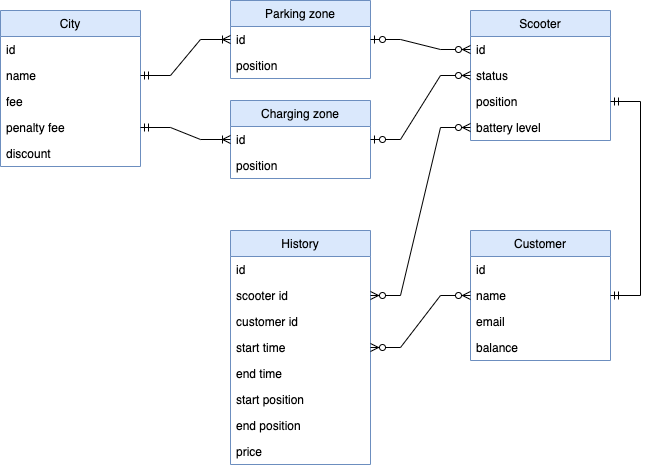

The diagram above was exported from draw.io. Its source (the exported page's mxGraphModel, read from the mxfile embedded in the PNG):
<mxGraphModel dx="983" dy="570" grid="1" gridSize="10" guides="1" tooltips="1" connect="1" arrows="1" fold="1" page="1" pageScale="1" pageWidth="1169" pageHeight="827" background="#ffffff" math="0" shadow="0">
  <root>
    <mxCell id="0" />
    <mxCell id="1" parent="0" />
    <mxCell id="pfC70tz0XoPEibJ9RnRp-3" value="City" style="swimlane;fontStyle=0;childLayout=stackLayout;horizontal=1;startSize=26;fillColor=#dae8fc;horizontalStack=0;resizeParent=1;resizeParentMax=0;resizeLast=0;collapsible=1;marginBottom=0;strokeColor=#6c8ebf;" vertex="1" parent="1">
      <mxGeometry x="240" y="150" width="140" height="156" as="geometry" />
    </mxCell>
    <mxCell id="pfC70tz0XoPEibJ9RnRp-4" value="id" style="text;strokeColor=none;fillColor=none;align=left;verticalAlign=top;spacingLeft=4;spacingRight=4;overflow=hidden;rotatable=0;points=[[0,0.5],[1,0.5]];portConstraint=eastwest;" vertex="1" parent="pfC70tz0XoPEibJ9RnRp-3">
      <mxGeometry y="26" width="140" height="26" as="geometry" />
    </mxCell>
    <mxCell id="pfC70tz0XoPEibJ9RnRp-5" value="name" style="text;strokeColor=none;fillColor=none;align=left;verticalAlign=top;spacingLeft=4;spacingRight=4;overflow=hidden;rotatable=0;points=[[0,0.5],[1,0.5]];portConstraint=eastwest;" vertex="1" parent="pfC70tz0XoPEibJ9RnRp-3">
      <mxGeometry y="52" width="140" height="26" as="geometry" />
    </mxCell>
    <mxCell id="pfC70tz0XoPEibJ9RnRp-6" value="fee" style="text;strokeColor=none;fillColor=none;align=left;verticalAlign=top;spacingLeft=4;spacingRight=4;overflow=hidden;rotatable=0;points=[[0,0.5],[1,0.5]];portConstraint=eastwest;" vertex="1" parent="pfC70tz0XoPEibJ9RnRp-3">
      <mxGeometry y="78" width="140" height="26" as="geometry" />
    </mxCell>
    <mxCell id="pfC70tz0XoPEibJ9RnRp-7" value="penalty fee" style="text;strokeColor=none;fillColor=none;align=left;verticalAlign=top;spacingLeft=4;spacingRight=4;overflow=hidden;rotatable=0;points=[[0,0.5],[1,0.5]];portConstraint=eastwest;" vertex="1" parent="pfC70tz0XoPEibJ9RnRp-3">
      <mxGeometry y="104" width="140" height="26" as="geometry" />
    </mxCell>
    <mxCell id="pfC70tz0XoPEibJ9RnRp-8" value="discount" style="text;strokeColor=none;fillColor=none;align=left;verticalAlign=top;spacingLeft=4;spacingRight=4;overflow=hidden;rotatable=0;points=[[0,0.5],[1,0.5]];portConstraint=eastwest;" vertex="1" parent="pfC70tz0XoPEibJ9RnRp-3">
      <mxGeometry y="130" width="140" height="26" as="geometry" />
    </mxCell>
    <mxCell id="pfC70tz0XoPEibJ9RnRp-9" value="Parking zone" style="swimlane;fontStyle=0;childLayout=stackLayout;horizontal=1;startSize=26;fillColor=#dae8fc;horizontalStack=0;resizeParent=1;resizeParentMax=0;resizeLast=0;collapsible=1;marginBottom=0;strokeColor=#6c8ebf;" vertex="1" parent="1">
      <mxGeometry x="470" y="140" width="140" height="78" as="geometry" />
    </mxCell>
    <mxCell id="pfC70tz0XoPEibJ9RnRp-10" value="id" style="text;strokeColor=none;fillColor=none;align=left;verticalAlign=top;spacingLeft=4;spacingRight=4;overflow=hidden;rotatable=0;points=[[0,0.5],[1,0.5]];portConstraint=eastwest;" vertex="1" parent="pfC70tz0XoPEibJ9RnRp-9">
      <mxGeometry y="26" width="140" height="26" as="geometry" />
    </mxCell>
    <mxCell id="pfC70tz0XoPEibJ9RnRp-11" value="position" style="text;strokeColor=none;fillColor=none;align=left;verticalAlign=top;spacingLeft=4;spacingRight=4;overflow=hidden;rotatable=0;points=[[0,0.5],[1,0.5]];portConstraint=eastwest;" vertex="1" parent="pfC70tz0XoPEibJ9RnRp-9">
      <mxGeometry y="52" width="140" height="26" as="geometry" />
    </mxCell>
    <mxCell id="pfC70tz0XoPEibJ9RnRp-15" value="Charging zone" style="swimlane;fontStyle=0;childLayout=stackLayout;horizontal=1;startSize=26;fillColor=#dae8fc;horizontalStack=0;resizeParent=1;resizeParentMax=0;resizeLast=0;collapsible=1;marginBottom=0;strokeColor=#6c8ebf;" vertex="1" parent="1">
      <mxGeometry x="470" y="240" width="140" height="78" as="geometry" />
    </mxCell>
    <mxCell id="pfC70tz0XoPEibJ9RnRp-16" value="id" style="text;strokeColor=none;fillColor=none;align=left;verticalAlign=top;spacingLeft=4;spacingRight=4;overflow=hidden;rotatable=0;points=[[0,0.5],[1,0.5]];portConstraint=eastwest;" vertex="1" parent="pfC70tz0XoPEibJ9RnRp-15">
      <mxGeometry y="26" width="140" height="26" as="geometry" />
    </mxCell>
    <mxCell id="pfC70tz0XoPEibJ9RnRp-17" value="position" style="text;strokeColor=none;fillColor=none;align=left;verticalAlign=top;spacingLeft=4;spacingRight=4;overflow=hidden;rotatable=0;points=[[0,0.5],[1,0.5]];portConstraint=eastwest;" vertex="1" parent="pfC70tz0XoPEibJ9RnRp-15">
      <mxGeometry y="52" width="140" height="26" as="geometry" />
    </mxCell>
    <mxCell id="pfC70tz0XoPEibJ9RnRp-18" value="Scooter" style="swimlane;fontStyle=0;childLayout=stackLayout;horizontal=1;startSize=26;fillColor=#dae8fc;horizontalStack=0;resizeParent=1;resizeParentMax=0;resizeLast=0;collapsible=1;marginBottom=0;strokeColor=#6c8ebf;" vertex="1" parent="1">
      <mxGeometry x="710" y="150" width="140" height="130" as="geometry" />
    </mxCell>
    <mxCell id="pfC70tz0XoPEibJ9RnRp-19" value="id" style="text;strokeColor=none;fillColor=none;align=left;verticalAlign=top;spacingLeft=4;spacingRight=4;overflow=hidden;rotatable=0;points=[[0,0.5],[1,0.5]];portConstraint=eastwest;" vertex="1" parent="pfC70tz0XoPEibJ9RnRp-18">
      <mxGeometry y="26" width="140" height="26" as="geometry" />
    </mxCell>
    <mxCell id="pfC70tz0XoPEibJ9RnRp-20" value="status" style="text;strokeColor=none;fillColor=none;align=left;verticalAlign=top;spacingLeft=4;spacingRight=4;overflow=hidden;rotatable=0;points=[[0,0.5],[1,0.5]];portConstraint=eastwest;" vertex="1" parent="pfC70tz0XoPEibJ9RnRp-18">
      <mxGeometry y="52" width="140" height="26" as="geometry" />
    </mxCell>
    <mxCell id="pfC70tz0XoPEibJ9RnRp-21" value="position" style="text;strokeColor=none;fillColor=none;align=left;verticalAlign=top;spacingLeft=4;spacingRight=4;overflow=hidden;rotatable=0;points=[[0,0.5],[1,0.5]];portConstraint=eastwest;" vertex="1" parent="pfC70tz0XoPEibJ9RnRp-18">
      <mxGeometry y="78" width="140" height="26" as="geometry" />
    </mxCell>
    <mxCell id="pfC70tz0XoPEibJ9RnRp-22" value="battery level" style="text;strokeColor=none;fillColor=none;align=left;verticalAlign=top;spacingLeft=4;spacingRight=4;overflow=hidden;rotatable=0;points=[[0,0.5],[1,0.5]];portConstraint=eastwest;" vertex="1" parent="pfC70tz0XoPEibJ9RnRp-18">
      <mxGeometry y="104" width="140" height="26" as="geometry" />
    </mxCell>
    <mxCell id="pfC70tz0XoPEibJ9RnRp-23" value="Customer" style="swimlane;fontStyle=0;childLayout=stackLayout;horizontal=1;startSize=26;fillColor=#dae8fc;horizontalStack=0;resizeParent=1;resizeParentMax=0;resizeLast=0;collapsible=1;marginBottom=0;strokeColor=#6c8ebf;" vertex="1" parent="1">
      <mxGeometry x="710" y="370" width="140" height="130" as="geometry" />
    </mxCell>
    <mxCell id="pfC70tz0XoPEibJ9RnRp-24" value="id" style="text;strokeColor=none;fillColor=none;align=left;verticalAlign=top;spacingLeft=4;spacingRight=4;overflow=hidden;rotatable=0;points=[[0,0.5],[1,0.5]];portConstraint=eastwest;" vertex="1" parent="pfC70tz0XoPEibJ9RnRp-23">
      <mxGeometry y="26" width="140" height="26" as="geometry" />
    </mxCell>
    <mxCell id="pfC70tz0XoPEibJ9RnRp-25" value="name" style="text;strokeColor=none;fillColor=none;align=left;verticalAlign=top;spacingLeft=4;spacingRight=4;overflow=hidden;rotatable=0;points=[[0,0.5],[1,0.5]];portConstraint=eastwest;" vertex="1" parent="pfC70tz0XoPEibJ9RnRp-23">
      <mxGeometry y="52" width="140" height="26" as="geometry" />
    </mxCell>
    <mxCell id="pfC70tz0XoPEibJ9RnRp-26" value="email" style="text;strokeColor=none;fillColor=none;align=left;verticalAlign=top;spacingLeft=4;spacingRight=4;overflow=hidden;rotatable=0;points=[[0,0.5],[1,0.5]];portConstraint=eastwest;" vertex="1" parent="pfC70tz0XoPEibJ9RnRp-23">
      <mxGeometry y="78" width="140" height="26" as="geometry" />
    </mxCell>
    <mxCell id="pfC70tz0XoPEibJ9RnRp-27" value="balance" style="text;strokeColor=none;fillColor=none;align=left;verticalAlign=top;spacingLeft=4;spacingRight=4;overflow=hidden;rotatable=0;points=[[0,0.5],[1,0.5]];portConstraint=eastwest;" vertex="1" parent="pfC70tz0XoPEibJ9RnRp-23">
      <mxGeometry y="104" width="140" height="26" as="geometry" />
    </mxCell>
    <mxCell id="pfC70tz0XoPEibJ9RnRp-28" value="History" style="swimlane;fontStyle=0;childLayout=stackLayout;horizontal=1;startSize=26;fillColor=#dae8fc;horizontalStack=0;resizeParent=1;resizeParentMax=0;resizeLast=0;collapsible=1;marginBottom=0;strokeColor=#6c8ebf;" vertex="1" parent="1">
      <mxGeometry x="470" y="370" width="140" height="234" as="geometry" />
    </mxCell>
    <mxCell id="pfC70tz0XoPEibJ9RnRp-29" value="id" style="text;strokeColor=none;fillColor=none;align=left;verticalAlign=top;spacingLeft=4;spacingRight=4;overflow=hidden;rotatable=0;points=[[0,0.5],[1,0.5]];portConstraint=eastwest;" vertex="1" parent="pfC70tz0XoPEibJ9RnRp-28">
      <mxGeometry y="26" width="140" height="26" as="geometry" />
    </mxCell>
    <mxCell id="pfC70tz0XoPEibJ9RnRp-30" value="scooter id" style="text;strokeColor=none;fillColor=none;align=left;verticalAlign=top;spacingLeft=4;spacingRight=4;overflow=hidden;rotatable=0;points=[[0,0.5],[1,0.5]];portConstraint=eastwest;" vertex="1" parent="pfC70tz0XoPEibJ9RnRp-28">
      <mxGeometry y="52" width="140" height="26" as="geometry" />
    </mxCell>
    <mxCell id="pfC70tz0XoPEibJ9RnRp-31" value="customer id" style="text;strokeColor=none;fillColor=none;align=left;verticalAlign=top;spacingLeft=4;spacingRight=4;overflow=hidden;rotatable=0;points=[[0,0.5],[1,0.5]];portConstraint=eastwest;" vertex="1" parent="pfC70tz0XoPEibJ9RnRp-28">
      <mxGeometry y="78" width="140" height="26" as="geometry" />
    </mxCell>
    <mxCell id="pfC70tz0XoPEibJ9RnRp-32" value="start time" style="text;strokeColor=none;fillColor=none;align=left;verticalAlign=top;spacingLeft=4;spacingRight=4;overflow=hidden;rotatable=0;points=[[0,0.5],[1,0.5]];portConstraint=eastwest;" vertex="1" parent="pfC70tz0XoPEibJ9RnRp-28">
      <mxGeometry y="104" width="140" height="26" as="geometry" />
    </mxCell>
    <mxCell id="pfC70tz0XoPEibJ9RnRp-33" value="end time" style="text;strokeColor=none;fillColor=none;align=left;verticalAlign=top;spacingLeft=4;spacingRight=4;overflow=hidden;rotatable=0;points=[[0,0.5],[1,0.5]];portConstraint=eastwest;" vertex="1" parent="pfC70tz0XoPEibJ9RnRp-28">
      <mxGeometry y="130" width="140" height="26" as="geometry" />
    </mxCell>
    <mxCell id="pfC70tz0XoPEibJ9RnRp-34" value="start position" style="text;strokeColor=none;fillColor=none;align=left;verticalAlign=top;spacingLeft=4;spacingRight=4;overflow=hidden;rotatable=0;points=[[0,0.5],[1,0.5]];portConstraint=eastwest;" vertex="1" parent="pfC70tz0XoPEibJ9RnRp-28">
      <mxGeometry y="156" width="140" height="26" as="geometry" />
    </mxCell>
    <mxCell id="pfC70tz0XoPEibJ9RnRp-35" value="end position" style="text;strokeColor=none;fillColor=none;align=left;verticalAlign=top;spacingLeft=4;spacingRight=4;overflow=hidden;rotatable=0;points=[[0,0.5],[1,0.5]];portConstraint=eastwest;" vertex="1" parent="pfC70tz0XoPEibJ9RnRp-28">
      <mxGeometry y="182" width="140" height="26" as="geometry" />
    </mxCell>
    <mxCell id="pfC70tz0XoPEibJ9RnRp-36" value="price" style="text;strokeColor=none;fillColor=none;align=left;verticalAlign=top;spacingLeft=4;spacingRight=4;overflow=hidden;rotatable=0;points=[[0,0.5],[1,0.5]];portConstraint=eastwest;" vertex="1" parent="pfC70tz0XoPEibJ9RnRp-28">
      <mxGeometry y="208" width="140" height="26" as="geometry" />
    </mxCell>
    <mxCell id="pfC70tz0XoPEibJ9RnRp-37" value="" style="edgeStyle=entityRelationEdgeStyle;fontSize=12;html=1;endArrow=ERoneToMany;startArrow=ERmandOne;rounded=0;exitX=1;exitY=0.5;exitDx=0;exitDy=0;entryX=0;entryY=0.5;entryDx=0;entryDy=0;" edge="1" parent="1" source="pfC70tz0XoPEibJ9RnRp-5" target="pfC70tz0XoPEibJ9RnRp-10">
      <mxGeometry width="100" height="100" relative="1" as="geometry">
        <mxPoint x="520" y="260" as="sourcePoint" />
        <mxPoint x="620" y="160" as="targetPoint" />
      </mxGeometry>
    </mxCell>
    <mxCell id="pfC70tz0XoPEibJ9RnRp-38" value="" style="edgeStyle=entityRelationEdgeStyle;fontSize=12;html=1;endArrow=ERoneToMany;startArrow=ERmandOne;rounded=0;exitX=1;exitY=0.5;exitDx=0;exitDy=0;entryX=0;entryY=0.5;entryDx=0;entryDy=0;" edge="1" parent="1" source="pfC70tz0XoPEibJ9RnRp-7" target="pfC70tz0XoPEibJ9RnRp-16">
      <mxGeometry width="100" height="100" relative="1" as="geometry">
        <mxPoint x="390" y="225" as="sourcePoint" />
        <mxPoint x="480" y="189" as="targetPoint" />
      </mxGeometry>
    </mxCell>
    <mxCell id="pfC70tz0XoPEibJ9RnRp-39" value="" style="edgeStyle=entityRelationEdgeStyle;fontSize=12;html=1;endArrow=ERzeroToMany;startArrow=ERzeroToOne;rounded=0;exitX=1;exitY=0.5;exitDx=0;exitDy=0;entryX=0;entryY=0.5;entryDx=0;entryDy=0;" edge="1" parent="1" source="pfC70tz0XoPEibJ9RnRp-10" target="pfC70tz0XoPEibJ9RnRp-19">
      <mxGeometry width="100" height="100" relative="1" as="geometry">
        <mxPoint x="640" y="260" as="sourcePoint" />
        <mxPoint x="740" y="160" as="targetPoint" />
      </mxGeometry>
    </mxCell>
    <mxCell id="pfC70tz0XoPEibJ9RnRp-40" value="" style="edgeStyle=entityRelationEdgeStyle;fontSize=12;html=1;endArrow=ERzeroToMany;startArrow=ERzeroToOne;rounded=0;exitX=1;exitY=0.5;exitDx=0;exitDy=0;entryX=0;entryY=0.5;entryDx=0;entryDy=0;" edge="1" parent="1" source="pfC70tz0XoPEibJ9RnRp-16" target="pfC70tz0XoPEibJ9RnRp-20">
      <mxGeometry width="100" height="100" relative="1" as="geometry">
        <mxPoint x="620" y="189" as="sourcePoint" />
        <mxPoint x="720" y="199" as="targetPoint" />
      </mxGeometry>
    </mxCell>
    <mxCell id="pfC70tz0XoPEibJ9RnRp-41" value="" style="edgeStyle=entityRelationEdgeStyle;fontSize=12;html=1;endArrow=ERzeroToMany;endFill=1;startArrow=ERzeroToMany;rounded=0;exitX=1;exitY=0.5;exitDx=0;exitDy=0;entryX=0;entryY=0.5;entryDx=0;entryDy=0;" edge="1" parent="1" source="pfC70tz0XoPEibJ9RnRp-30" target="pfC70tz0XoPEibJ9RnRp-22">
      <mxGeometry width="100" height="100" relative="1" as="geometry">
        <mxPoint x="640" y="340" as="sourcePoint" />
        <mxPoint x="740" y="240" as="targetPoint" />
      </mxGeometry>
    </mxCell>
    <mxCell id="pfC70tz0XoPEibJ9RnRp-42" value="" style="edgeStyle=entityRelationEdgeStyle;fontSize=12;html=1;endArrow=ERzeroToMany;endFill=1;startArrow=ERzeroToMany;rounded=0;exitX=1;exitY=0.5;exitDx=0;exitDy=0;entryX=0;entryY=0.5;entryDx=0;entryDy=0;" edge="1" parent="1" source="pfC70tz0XoPEibJ9RnRp-32" target="pfC70tz0XoPEibJ9RnRp-25">
      <mxGeometry width="100" height="100" relative="1" as="geometry">
        <mxPoint x="620" y="445" as="sourcePoint" />
        <mxPoint x="720" y="277" as="targetPoint" />
      </mxGeometry>
    </mxCell>
    <mxCell id="pfC70tz0XoPEibJ9RnRp-43" value="" style="edgeStyle=entityRelationEdgeStyle;fontSize=12;html=1;endArrow=ERmandOne;startArrow=ERmandOne;rounded=0;exitX=1;exitY=0.5;exitDx=0;exitDy=0;entryX=1;entryY=0.5;entryDx=0;entryDy=0;" edge="1" parent="1" source="pfC70tz0XoPEibJ9RnRp-25" target="pfC70tz0XoPEibJ9RnRp-21">
      <mxGeometry width="100" height="100" relative="1" as="geometry">
        <mxPoint x="650" y="450" as="sourcePoint" />
        <mxPoint x="922" y="240" as="targetPoint" />
      </mxGeometry>
    </mxCell>
  </root>
</mxGraphModel>